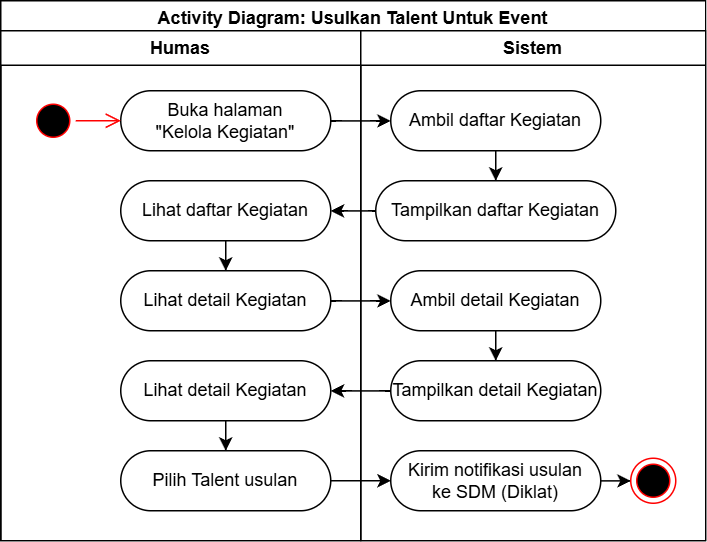

The diagram above was exported from draw.io. Its source (the exported page's mxGraphModel, read from the mxfile embedded in the PNG):
<mxGraphModel dx="2284" dy="2673" grid="1" gridSize="10" guides="1" tooltips="1" connect="1" arrows="1" fold="1" page="1" pageScale="1" pageWidth="850" pageHeight="1100" math="0" shadow="0">
  <root>
    <mxCell id="0" />
    <mxCell id="1" parent="0" />
    <mxCell id="2" value="Activity Diagram: Usulkan Talent Untuk Event" style="swimlane;whiteSpace=wrap;html=1;" vertex="1" parent="1">
      <mxGeometry x="3360" y="3360" width="470" height="360" as="geometry">
        <mxRectangle x="750" y="600" width="170" height="30" as="alternateBounds" />
      </mxGeometry>
    </mxCell>
    <mxCell id="3" value="Humas" style="swimlane;whiteSpace=wrap;html=1;" vertex="1" parent="2">
      <mxGeometry y="20" width="240" height="340" as="geometry" />
    </mxCell>
    <mxCell id="4" value="Buka halaman&lt;div&gt;&quot;Kelola Kegiatan&quot;&lt;/div&gt;" style="rounded=1;whiteSpace=wrap;html=1;arcSize=50;" vertex="1" parent="3">
      <mxGeometry x="80" y="40" width="140" height="40" as="geometry" />
    </mxCell>
    <mxCell id="5" style="edgeStyle=orthogonalEdgeStyle;rounded=0;orthogonalLoop=1;jettySize=auto;html=1;" edge="1" parent="3" source="6" target="7">
      <mxGeometry relative="1" as="geometry" />
    </mxCell>
    <mxCell id="6" value="Lihat daftar Kegiatan" style="rounded=1;whiteSpace=wrap;html=1;arcSize=50;" vertex="1" parent="3">
      <mxGeometry x="80" y="100" width="140" height="40" as="geometry" />
    </mxCell>
    <mxCell id="7" value="Lihat detail Kegiatan" style="rounded=1;whiteSpace=wrap;html=1;arcSize=50;" vertex="1" parent="3">
      <mxGeometry x="80" y="160" width="140" height="40" as="geometry" />
    </mxCell>
    <mxCell id="8" style="edgeStyle=orthogonalEdgeStyle;rounded=0;orthogonalLoop=1;jettySize=auto;html=1;" edge="1" parent="3" source="9" target="10">
      <mxGeometry relative="1" as="geometry" />
    </mxCell>
    <mxCell id="9" value="Lihat detail Kegiatan" style="rounded=1;whiteSpace=wrap;html=1;arcSize=50;" vertex="1" parent="3">
      <mxGeometry x="80" y="220" width="140" height="40" as="geometry" />
    </mxCell>
    <mxCell id="10" value="Pilih Talent&amp;nbsp;usulan" style="rounded=1;whiteSpace=wrap;html=1;arcSize=50;" vertex="1" parent="3">
      <mxGeometry x="80" y="280" width="140" height="40" as="geometry" />
    </mxCell>
    <mxCell id="11" value="" style="ellipse;html=1;shape=startState;fillColor=#000000;strokeColor=#ff0000;" vertex="1" parent="3">
      <mxGeometry x="20" y="45" width="30" height="30" as="geometry" />
    </mxCell>
    <mxCell id="12" value="" style="edgeStyle=orthogonalEdgeStyle;html=1;verticalAlign=bottom;endArrow=open;endSize=8;strokeColor=#ff0000;rounded=0;" edge="1" parent="3" source="11" target="4">
      <mxGeometry relative="1" as="geometry">
        <mxPoint x="140" y="80" as="targetPoint" />
      </mxGeometry>
    </mxCell>
    <mxCell id="13" value="Sistem" style="swimlane;whiteSpace=wrap;html=1;" vertex="1" parent="2">
      <mxGeometry x="240" y="20" width="230" height="340" as="geometry" />
    </mxCell>
    <mxCell id="14" style="edgeStyle=orthogonalEdgeStyle;rounded=0;orthogonalLoop=1;jettySize=auto;html=1;" edge="1" parent="13" source="15" target="18">
      <mxGeometry relative="1" as="geometry" />
    </mxCell>
    <mxCell id="15" value="Ambil daftar Kegiatan" style="rounded=1;whiteSpace=wrap;html=1;arcSize=50;" vertex="1" parent="13">
      <mxGeometry x="20" y="40" width="140" height="40" as="geometry" />
    </mxCell>
    <mxCell id="16" style="edgeStyle=orthogonalEdgeStyle;rounded=0;orthogonalLoop=1;jettySize=auto;html=1;" edge="1" parent="13" source="17" target="19">
      <mxGeometry relative="1" as="geometry" />
    </mxCell>
    <mxCell id="17" value="Ambil detail Kegiatan" style="rounded=1;whiteSpace=wrap;html=1;arcSize=50;" vertex="1" parent="13">
      <mxGeometry x="20" y="160" width="140" height="40" as="geometry" />
    </mxCell>
    <mxCell id="18" value="Tampilkan daftar Kegiatan" style="rounded=1;whiteSpace=wrap;html=1;arcSize=50;" vertex="1" parent="13">
      <mxGeometry x="10" y="100" width="160" height="40" as="geometry" />
    </mxCell>
    <mxCell id="19" value="Tampilkan detail Kegiatan" style="rounded=1;whiteSpace=wrap;html=1;arcSize=50;" vertex="1" parent="13">
      <mxGeometry x="20" y="220" width="140" height="40" as="geometry" />
    </mxCell>
    <mxCell id="20" style="edgeStyle=orthogonalEdgeStyle;rounded=0;orthogonalLoop=1;jettySize=auto;html=1;" edge="1" parent="13" source="21" target="22">
      <mxGeometry relative="1" as="geometry" />
    </mxCell>
    <mxCell id="21" value="Kirim notifikasi usulan&lt;div&gt;ke SDM (Diklat)&lt;/div&gt;" style="rounded=1;whiteSpace=wrap;html=1;arcSize=50;" vertex="1" parent="13">
      <mxGeometry x="20" y="280" width="140" height="40" as="geometry" />
    </mxCell>
    <mxCell id="22" value="" style="ellipse;html=1;shape=endState;fillColor=#000000;strokeColor=#ff0000;" vertex="1" parent="13">
      <mxGeometry x="180" y="285" width="30" height="30" as="geometry" />
    </mxCell>
    <mxCell id="23" style="edgeStyle=orthogonalEdgeStyle;rounded=0;orthogonalLoop=1;jettySize=auto;html=1;" edge="1" parent="2" source="4" target="15">
      <mxGeometry relative="1" as="geometry">
        <Array as="points">
          <mxPoint x="240" y="80" />
          <mxPoint x="240" y="80" />
        </Array>
      </mxGeometry>
    </mxCell>
    <mxCell id="24" style="edgeStyle=orthogonalEdgeStyle;rounded=0;orthogonalLoop=1;jettySize=auto;html=1;" edge="1" parent="2" source="7" target="17">
      <mxGeometry relative="1" as="geometry">
        <Array as="points">
          <mxPoint x="240" y="200" />
          <mxPoint x="240" y="200" />
        </Array>
      </mxGeometry>
    </mxCell>
    <mxCell id="25" style="edgeStyle=orthogonalEdgeStyle;rounded=0;orthogonalLoop=1;jettySize=auto;html=1;" edge="1" parent="2" source="18" target="6">
      <mxGeometry relative="1" as="geometry">
        <Array as="points">
          <mxPoint x="240" y="140" />
          <mxPoint x="240" y="140" />
        </Array>
      </mxGeometry>
    </mxCell>
    <mxCell id="26" style="edgeStyle=orthogonalEdgeStyle;rounded=0;orthogonalLoop=1;jettySize=auto;html=1;" edge="1" parent="2" source="19" target="9">
      <mxGeometry relative="1" as="geometry">
        <Array as="points">
          <mxPoint x="250" y="260" />
          <mxPoint x="250" y="260" />
        </Array>
      </mxGeometry>
    </mxCell>
    <mxCell id="27" style="edgeStyle=orthogonalEdgeStyle;rounded=0;orthogonalLoop=1;jettySize=auto;html=1;" edge="1" parent="2" source="10" target="21">
      <mxGeometry relative="1" as="geometry">
        <mxPoint x="310" y="270.0000000000009" as="targetPoint" />
        <Array as="points">
          <mxPoint x="270" y="320" />
          <mxPoint x="270" y="320" />
        </Array>
      </mxGeometry>
    </mxCell>
  </root>
</mxGraphModel>